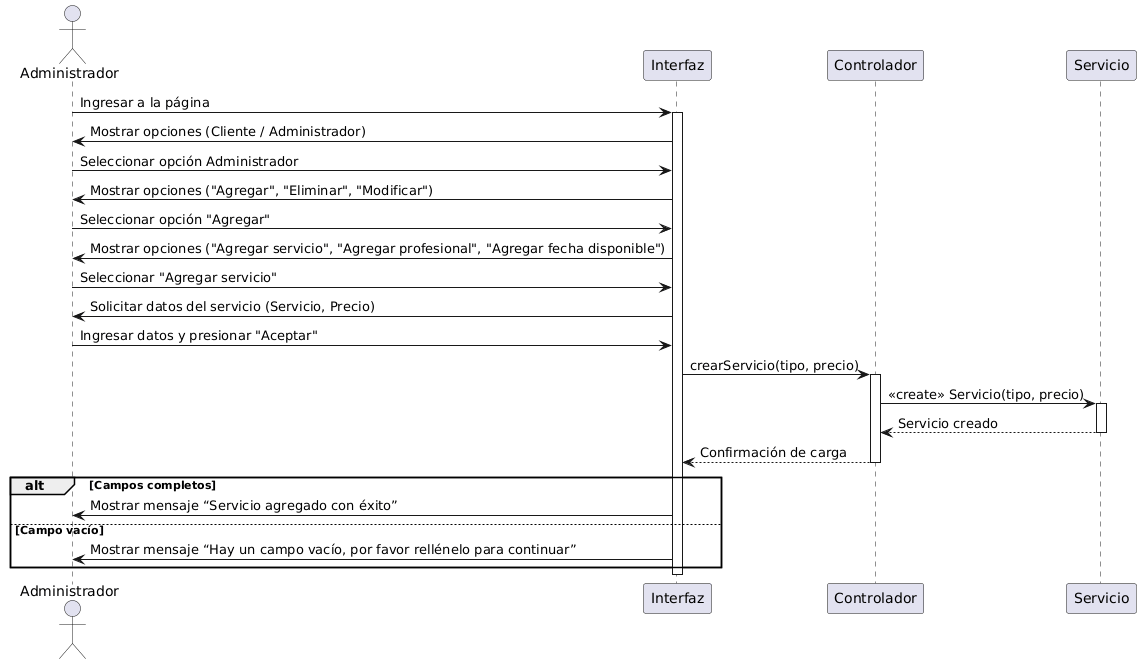

The diagram above was rendered by PlantUML. Its source (embedded in the PNG):
@startuml
actor Administrador
participant "Interfaz" as Web
participant "Controlador" as Controlador
participant "Servicio" as Servicio


Administrador -> Web: Ingresar a la página
activate Web

Web -> Administrador: Mostrar opciones (Cliente / Administrador)
Administrador -> Web: Seleccionar opción Administrador

Web -> Administrador: Mostrar opciones ("Agregar", "Eliminar", "Modificar")
Administrador -> Web: Seleccionar opción "Agregar"

Web -> Administrador: Mostrar opciones ("Agregar servicio", "Agregar profesional", "Agregar fecha disponible")
Administrador -> Web: Seleccionar "Agregar servicio"

Web -> Administrador: Solicitar datos del servicio (Servicio, Precio)
Administrador -> Web: Ingresar datos y presionar "Aceptar"

Web -> Controlador: crearServicio(tipo, precio)
activate Controlador
Controlador -> Servicio: << create >> Servicio(tipo, precio)
activate Servicio
Servicio --> Controlador: Servicio creado
deactivate Servicio
Controlador --> Web: Confirmación de carga
deactivate Controlador

alt Campos completos
    Web -> Administrador: Mostrar mensaje “Servicio agregado con éxito”
else Campo vacío
    Web -> Administrador: Mostrar mensaje “Hay un campo vacío, por favor rellénelo para continuar”
end

deactivate Web
@enduml